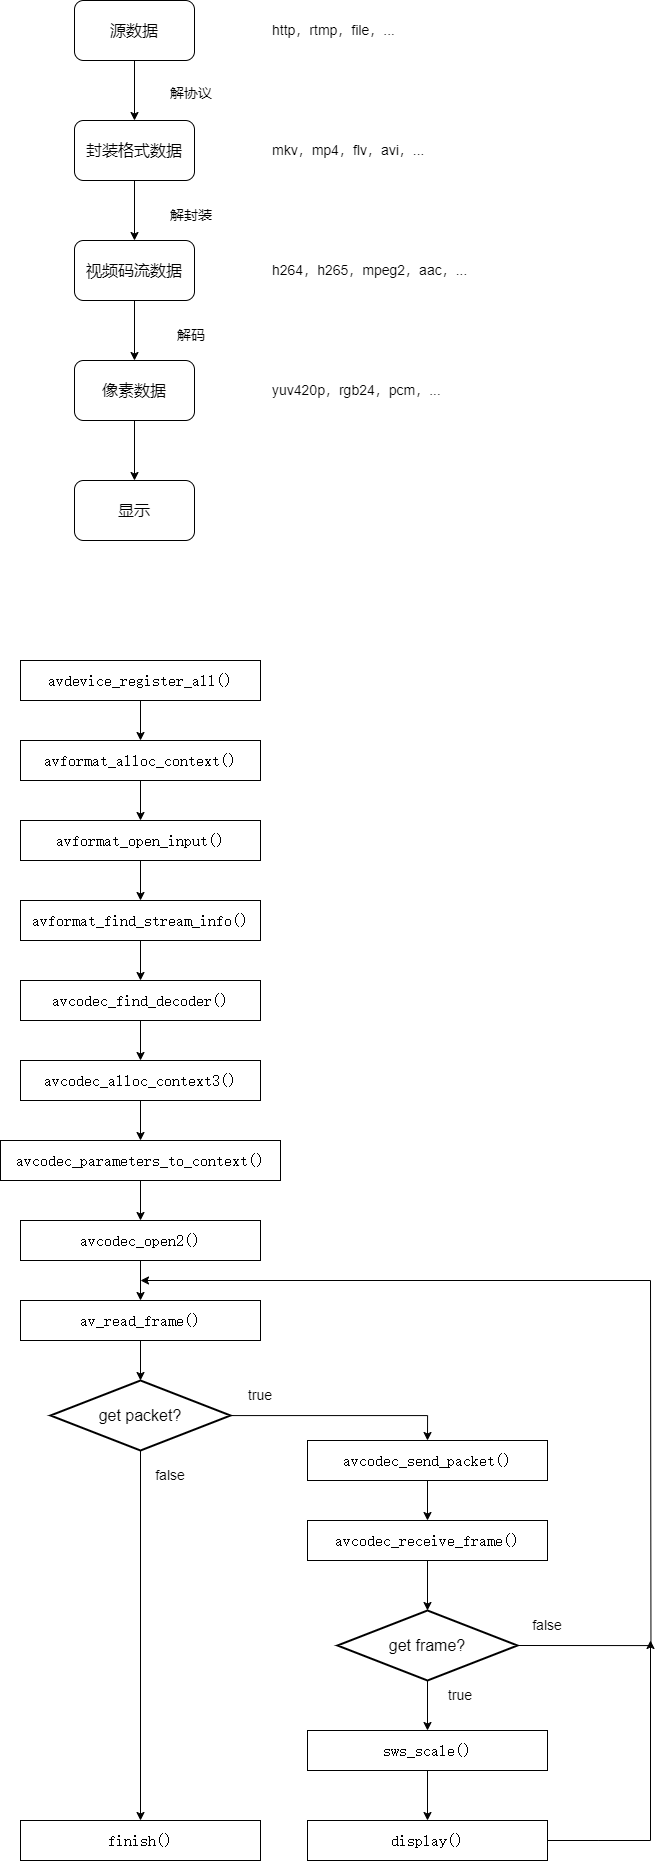

The diagram above was exported from draw.io. Its source (the exported page's mxGraphModel, read from the mxfile embedded in the PNG):
<mxGraphModel dx="2206" dy="1298" grid="1" gridSize="10" guides="1" tooltips="1" connect="1" arrows="1" fold="1" page="1" pageScale="1" pageWidth="827" pageHeight="1169" math="0" shadow="0">
  <root>
    <mxCell id="0" />
    <mxCell id="1" parent="0" />
    <mxCell id="1ztlhDR2t_jSF20KUTi1-7" style="edgeStyle=orthogonalEdgeStyle;rounded=0;orthogonalLoop=1;jettySize=auto;html=1;exitX=0.5;exitY=1;exitDx=0;exitDy=0;entryX=0.5;entryY=0;entryDx=0;entryDy=0;" edge="1" parent="1" source="1ztlhDR2t_jSF20KUTi1-1" target="1ztlhDR2t_jSF20KUTi1-3">
      <mxGeometry relative="1" as="geometry" />
    </mxCell>
    <mxCell id="1ztlhDR2t_jSF20KUTi1-1" value="源数据" style="rounded=1;whiteSpace=wrap;html=1;fontSize=16;" vertex="1" parent="1">
      <mxGeometry x="354" y="60" width="120" height="60" as="geometry" />
    </mxCell>
    <mxCell id="1ztlhDR2t_jSF20KUTi1-8" style="edgeStyle=orthogonalEdgeStyle;rounded=0;orthogonalLoop=1;jettySize=auto;html=1;exitX=0.5;exitY=1;exitDx=0;exitDy=0;entryX=0.5;entryY=0;entryDx=0;entryDy=0;" edge="1" parent="1" source="1ztlhDR2t_jSF20KUTi1-3" target="1ztlhDR2t_jSF20KUTi1-4">
      <mxGeometry relative="1" as="geometry" />
    </mxCell>
    <mxCell id="1ztlhDR2t_jSF20KUTi1-3" value="封装格式数据" style="rounded=1;whiteSpace=wrap;html=1;fontSize=16;" vertex="1" parent="1">
      <mxGeometry x="354" y="180" width="120" height="60" as="geometry" />
    </mxCell>
    <mxCell id="1ztlhDR2t_jSF20KUTi1-9" style="edgeStyle=orthogonalEdgeStyle;rounded=0;orthogonalLoop=1;jettySize=auto;html=1;exitX=0.5;exitY=1;exitDx=0;exitDy=0;entryX=0.5;entryY=0;entryDx=0;entryDy=0;" edge="1" parent="1" source="1ztlhDR2t_jSF20KUTi1-4" target="1ztlhDR2t_jSF20KUTi1-5">
      <mxGeometry relative="1" as="geometry" />
    </mxCell>
    <mxCell id="1ztlhDR2t_jSF20KUTi1-4" value="视频码流数据" style="rounded=1;whiteSpace=wrap;html=1;fontSize=16;" vertex="1" parent="1">
      <mxGeometry x="354" y="300" width="120" height="60" as="geometry" />
    </mxCell>
    <mxCell id="1ztlhDR2t_jSF20KUTi1-10" style="edgeStyle=orthogonalEdgeStyle;rounded=0;orthogonalLoop=1;jettySize=auto;html=1;exitX=0.5;exitY=1;exitDx=0;exitDy=0;entryX=0.5;entryY=0;entryDx=0;entryDy=0;" edge="1" parent="1" source="1ztlhDR2t_jSF20KUTi1-5" target="1ztlhDR2t_jSF20KUTi1-6">
      <mxGeometry relative="1" as="geometry" />
    </mxCell>
    <mxCell id="1ztlhDR2t_jSF20KUTi1-5" value="像素数据" style="rounded=1;whiteSpace=wrap;html=1;fontSize=16;" vertex="1" parent="1">
      <mxGeometry x="354" y="420" width="120" height="60" as="geometry" />
    </mxCell>
    <mxCell id="1ztlhDR2t_jSF20KUTi1-6" value="显示" style="rounded=1;whiteSpace=wrap;html=1;fontSize=16;" vertex="1" parent="1">
      <mxGeometry x="354" y="540" width="120" height="60" as="geometry" />
    </mxCell>
    <mxCell id="1ztlhDR2t_jSF20KUTi1-11" value="解协议" style="text;html=1;strokeColor=none;fillColor=none;align=center;verticalAlign=middle;whiteSpace=wrap;rounded=0;fontSize=14;" vertex="1" parent="1">
      <mxGeometry x="441" y="138" width="60" height="30" as="geometry" />
    </mxCell>
    <mxCell id="1ztlhDR2t_jSF20KUTi1-12" value="解封装" style="text;html=1;strokeColor=none;fillColor=none;align=center;verticalAlign=middle;whiteSpace=wrap;rounded=0;fontSize=14;" vertex="1" parent="1">
      <mxGeometry x="441" y="260" width="60" height="30" as="geometry" />
    </mxCell>
    <mxCell id="1ztlhDR2t_jSF20KUTi1-13" value="解码" style="text;html=1;strokeColor=none;fillColor=none;align=center;verticalAlign=middle;whiteSpace=wrap;rounded=0;fontSize=14;" vertex="1" parent="1">
      <mxGeometry x="441" y="380" width="60" height="30" as="geometry" />
    </mxCell>
    <mxCell id="1ztlhDR2t_jSF20KUTi1-14" value="http，rtmp，file，..." style="text;html=1;strokeColor=none;fillColor=none;align=left;verticalAlign=middle;whiteSpace=wrap;rounded=0;fontSize=14;" vertex="1" parent="1">
      <mxGeometry x="550" y="75" width="150" height="30" as="geometry" />
    </mxCell>
    <mxCell id="1ztlhDR2t_jSF20KUTi1-15" value="mkv，mp4，flv，avi，..." style="text;html=1;strokeColor=none;fillColor=none;align=left;verticalAlign=middle;whiteSpace=wrap;rounded=0;fontSize=14;" vertex="1" parent="1">
      <mxGeometry x="550" y="195" width="190" height="30" as="geometry" />
    </mxCell>
    <mxCell id="1ztlhDR2t_jSF20KUTi1-16" value="h264，h265，mpeg2，aac，..." style="text;html=1;strokeColor=none;fillColor=none;align=left;verticalAlign=middle;whiteSpace=wrap;rounded=0;fontSize=14;" vertex="1" parent="1">
      <mxGeometry x="550" y="315" width="220" height="30" as="geometry" />
    </mxCell>
    <mxCell id="1ztlhDR2t_jSF20KUTi1-17" value="yuv420p，rgb24，pcm，..." style="text;html=1;strokeColor=none;fillColor=none;align=left;verticalAlign=middle;whiteSpace=wrap;rounded=0;fontSize=14;" vertex="1" parent="1">
      <mxGeometry x="550" y="435" width="220" height="30" as="geometry" />
    </mxCell>
    <mxCell id="1ztlhDR2t_jSF20KUTi1-38" style="edgeStyle=orthogonalEdgeStyle;rounded=0;orthogonalLoop=1;jettySize=auto;html=1;exitX=0.5;exitY=1;exitDx=0;exitDy=0;entryX=0.5;entryY=0;entryDx=0;entryDy=0;" edge="1" parent="1" source="1ztlhDR2t_jSF20KUTi1-18" target="1ztlhDR2t_jSF20KUTi1-19">
      <mxGeometry relative="1" as="geometry" />
    </mxCell>
    <mxCell id="1ztlhDR2t_jSF20KUTi1-18" value="&lt;pre style=&quot;margin-top: 0px; margin-bottom: 0px; font-size: 16px;&quot;&gt;avdevice_register_all()&lt;/pre&gt;" style="rounded=0;whiteSpace=wrap;html=1;fontSize=16;" vertex="1" parent="1">
      <mxGeometry x="300" y="720" width="240" height="40" as="geometry" />
    </mxCell>
    <mxCell id="1ztlhDR2t_jSF20KUTi1-39" style="edgeStyle=orthogonalEdgeStyle;rounded=0;orthogonalLoop=1;jettySize=auto;html=1;entryX=0.5;entryY=0;entryDx=0;entryDy=0;" edge="1" parent="1" source="1ztlhDR2t_jSF20KUTi1-19" target="1ztlhDR2t_jSF20KUTi1-20">
      <mxGeometry relative="1" as="geometry" />
    </mxCell>
    <mxCell id="1ztlhDR2t_jSF20KUTi1-19" value="&lt;pre style=&quot;margin-top: 0px; margin-bottom: 0px; font-size: 16px;&quot;&gt;avformat_alloc_context()&lt;/pre&gt;" style="rounded=0;whiteSpace=wrap;html=1;fontSize=16;" vertex="1" parent="1">
      <mxGeometry x="300" y="800" width="240" height="40" as="geometry" />
    </mxCell>
    <mxCell id="1ztlhDR2t_jSF20KUTi1-40" style="edgeStyle=orthogonalEdgeStyle;rounded=0;orthogonalLoop=1;jettySize=auto;html=1;entryX=0.5;entryY=0;entryDx=0;entryDy=0;" edge="1" parent="1" source="1ztlhDR2t_jSF20KUTi1-20" target="1ztlhDR2t_jSF20KUTi1-21">
      <mxGeometry relative="1" as="geometry" />
    </mxCell>
    <mxCell id="1ztlhDR2t_jSF20KUTi1-20" value="&lt;pre style=&quot;margin-top: 0px; margin-bottom: 0px; font-size: 16px;&quot;&gt;avformat_open_input()&lt;/pre&gt;" style="rounded=0;whiteSpace=wrap;html=1;fontSize=16;" vertex="1" parent="1">
      <mxGeometry x="300" y="880" width="240" height="40" as="geometry" />
    </mxCell>
    <mxCell id="1ztlhDR2t_jSF20KUTi1-41" style="edgeStyle=orthogonalEdgeStyle;rounded=0;orthogonalLoop=1;jettySize=auto;html=1;entryX=0.5;entryY=0;entryDx=0;entryDy=0;" edge="1" parent="1" source="1ztlhDR2t_jSF20KUTi1-21" target="1ztlhDR2t_jSF20KUTi1-22">
      <mxGeometry relative="1" as="geometry" />
    </mxCell>
    <mxCell id="1ztlhDR2t_jSF20KUTi1-21" value="&lt;pre style=&quot;margin-top: 0px; margin-bottom: 0px; font-size: 16px;&quot;&gt;avformat_find_stream_info()&lt;/pre&gt;" style="rounded=0;whiteSpace=wrap;html=1;fontSize=16;" vertex="1" parent="1">
      <mxGeometry x="300" y="960" width="240" height="40" as="geometry" />
    </mxCell>
    <mxCell id="1ztlhDR2t_jSF20KUTi1-42" style="edgeStyle=orthogonalEdgeStyle;rounded=0;orthogonalLoop=1;jettySize=auto;html=1;entryX=0.5;entryY=0;entryDx=0;entryDy=0;" edge="1" parent="1" source="1ztlhDR2t_jSF20KUTi1-22" target="1ztlhDR2t_jSF20KUTi1-23">
      <mxGeometry relative="1" as="geometry" />
    </mxCell>
    <mxCell id="1ztlhDR2t_jSF20KUTi1-22" value="&lt;pre style=&quot;margin-top: 0px; margin-bottom: 0px; font-size: 16px;&quot;&gt;avcodec_find_decoder()&lt;/pre&gt;" style="rounded=0;whiteSpace=wrap;html=1;fontSize=16;" vertex="1" parent="1">
      <mxGeometry x="300" y="1040" width="240" height="40" as="geometry" />
    </mxCell>
    <mxCell id="1ztlhDR2t_jSF20KUTi1-43" style="edgeStyle=orthogonalEdgeStyle;rounded=0;orthogonalLoop=1;jettySize=auto;html=1;entryX=0.5;entryY=0;entryDx=0;entryDy=0;" edge="1" parent="1" source="1ztlhDR2t_jSF20KUTi1-23" target="1ztlhDR2t_jSF20KUTi1-24">
      <mxGeometry relative="1" as="geometry" />
    </mxCell>
    <mxCell id="1ztlhDR2t_jSF20KUTi1-23" value="&lt;pre style=&quot;margin-top: 0px; margin-bottom: 0px; font-size: 16px;&quot;&gt;avcodec_alloc_context3()&lt;/pre&gt;" style="rounded=0;whiteSpace=wrap;html=1;fontSize=16;" vertex="1" parent="1">
      <mxGeometry x="300" y="1120" width="240" height="40" as="geometry" />
    </mxCell>
    <mxCell id="1ztlhDR2t_jSF20KUTi1-44" style="edgeStyle=orthogonalEdgeStyle;rounded=0;orthogonalLoop=1;jettySize=auto;html=1;entryX=0.5;entryY=0;entryDx=0;entryDy=0;" edge="1" parent="1" source="1ztlhDR2t_jSF20KUTi1-24" target="1ztlhDR2t_jSF20KUTi1-25">
      <mxGeometry relative="1" as="geometry" />
    </mxCell>
    <mxCell id="1ztlhDR2t_jSF20KUTi1-24" value="&lt;pre style=&quot;margin-top: 0px; margin-bottom: 0px; font-size: 16px;&quot;&gt;avcodec_parameters_to_context()&lt;/pre&gt;" style="rounded=0;whiteSpace=wrap;html=1;fontSize=16;" vertex="1" parent="1">
      <mxGeometry x="280" y="1200" width="280" height="40" as="geometry" />
    </mxCell>
    <mxCell id="1ztlhDR2t_jSF20KUTi1-33" style="edgeStyle=orthogonalEdgeStyle;rounded=0;orthogonalLoop=1;jettySize=auto;html=1;entryX=0.5;entryY=0;entryDx=0;entryDy=0;" edge="1" parent="1" source="1ztlhDR2t_jSF20KUTi1-25" target="1ztlhDR2t_jSF20KUTi1-26">
      <mxGeometry relative="1" as="geometry" />
    </mxCell>
    <mxCell id="1ztlhDR2t_jSF20KUTi1-25" value="&lt;pre style=&quot;margin-top: 0px; margin-bottom: 0px; font-size: 16px;&quot;&gt;avcodec_open2()&lt;/pre&gt;" style="rounded=0;whiteSpace=wrap;html=1;fontSize=16;" vertex="1" parent="1">
      <mxGeometry x="300" y="1280" width="240" height="40" as="geometry" />
    </mxCell>
    <mxCell id="1ztlhDR2t_jSF20KUTi1-26" value="&lt;pre style=&quot;margin-top: 0px; margin-bottom: 0px; font-size: 16px;&quot;&gt;av_read_frame()&lt;/pre&gt;" style="rounded=0;whiteSpace=wrap;html=1;fontSize=16;" vertex="1" parent="1">
      <mxGeometry x="300" y="1360" width="240" height="40" as="geometry" />
    </mxCell>
    <mxCell id="1ztlhDR2t_jSF20KUTi1-49" style="edgeStyle=orthogonalEdgeStyle;rounded=0;orthogonalLoop=1;jettySize=auto;html=1;entryX=0.5;entryY=0;entryDx=0;entryDy=0;" edge="1" parent="1" source="1ztlhDR2t_jSF20KUTi1-27" target="1ztlhDR2t_jSF20KUTi1-31">
      <mxGeometry relative="1" as="geometry" />
    </mxCell>
    <mxCell id="1ztlhDR2t_jSF20KUTi1-27" value="&lt;pre style=&quot;margin-top: 0px; margin-bottom: 0px; font-size: 16px;&quot;&gt;avcodec_send_packet()&lt;/pre&gt;" style="rounded=0;whiteSpace=wrap;html=1;fontSize=16;" vertex="1" parent="1">
      <mxGeometry x="587" y="1500" width="240" height="40" as="geometry" />
    </mxCell>
    <mxCell id="1ztlhDR2t_jSF20KUTi1-30" style="edgeStyle=orthogonalEdgeStyle;rounded=0;orthogonalLoop=1;jettySize=auto;html=1;entryX=0.5;entryY=0;entryDx=0;entryDy=0;" edge="1" parent="1" source="1ztlhDR2t_jSF20KUTi1-29" target="1ztlhDR2t_jSF20KUTi1-27">
      <mxGeometry relative="1" as="geometry" />
    </mxCell>
    <mxCell id="1ztlhDR2t_jSF20KUTi1-47" style="edgeStyle=orthogonalEdgeStyle;rounded=0;orthogonalLoop=1;jettySize=auto;html=1;entryX=0.5;entryY=0;entryDx=0;entryDy=0;" edge="1" parent="1" source="1ztlhDR2t_jSF20KUTi1-29" target="1ztlhDR2t_jSF20KUTi1-46">
      <mxGeometry relative="1" as="geometry" />
    </mxCell>
    <mxCell id="1ztlhDR2t_jSF20KUTi1-29" value="get packet?" style="strokeWidth=2;html=1;shape=mxgraph.flowchart.decision;whiteSpace=wrap;fontSize=16;" vertex="1" parent="1">
      <mxGeometry x="330" y="1440" width="180" height="70" as="geometry" />
    </mxCell>
    <mxCell id="1ztlhDR2t_jSF20KUTi1-31" value="&lt;pre style=&quot;margin-top: 0px; margin-bottom: 0px; font-size: 16px;&quot;&gt;avcodec_receive_frame()&lt;/pre&gt;" style="rounded=0;whiteSpace=wrap;html=1;fontSize=16;" vertex="1" parent="1">
      <mxGeometry x="587" y="1580" width="240" height="40" as="geometry" />
    </mxCell>
    <mxCell id="1ztlhDR2t_jSF20KUTi1-51" style="edgeStyle=orthogonalEdgeStyle;rounded=0;orthogonalLoop=1;jettySize=auto;html=1;entryX=0.5;entryY=0;entryDx=0;entryDy=0;" edge="1" parent="1" source="1ztlhDR2t_jSF20KUTi1-32" target="1ztlhDR2t_jSF20KUTi1-36">
      <mxGeometry relative="1" as="geometry" />
    </mxCell>
    <mxCell id="1ztlhDR2t_jSF20KUTi1-53" style="edgeStyle=orthogonalEdgeStyle;rounded=0;orthogonalLoop=1;jettySize=auto;html=1;exitX=1;exitY=0.5;exitDx=0;exitDy=0;exitPerimeter=0;verticalAlign=middle;endArrow=none;endFill=0;" edge="1" parent="1" source="1ztlhDR2t_jSF20KUTi1-32">
      <mxGeometry relative="1" as="geometry">
        <mxPoint x="930" y="1340" as="targetPoint" />
      </mxGeometry>
    </mxCell>
    <mxCell id="1ztlhDR2t_jSF20KUTi1-32" value="get frame?" style="strokeWidth=2;html=1;shape=mxgraph.flowchart.decision;whiteSpace=wrap;fontSize=16;" vertex="1" parent="1">
      <mxGeometry x="617" y="1670" width="180" height="70" as="geometry" />
    </mxCell>
    <mxCell id="1ztlhDR2t_jSF20KUTi1-35" style="edgeStyle=orthogonalEdgeStyle;rounded=0;orthogonalLoop=1;jettySize=auto;html=1;entryX=0.5;entryY=0;entryDx=0;entryDy=0;entryPerimeter=0;" edge="1" parent="1" source="1ztlhDR2t_jSF20KUTi1-26" target="1ztlhDR2t_jSF20KUTi1-29">
      <mxGeometry relative="1" as="geometry" />
    </mxCell>
    <mxCell id="1ztlhDR2t_jSF20KUTi1-52" style="edgeStyle=orthogonalEdgeStyle;rounded=0;orthogonalLoop=1;jettySize=auto;html=1;entryX=0.5;entryY=0;entryDx=0;entryDy=0;" edge="1" parent="1" source="1ztlhDR2t_jSF20KUTi1-36" target="1ztlhDR2t_jSF20KUTi1-37">
      <mxGeometry relative="1" as="geometry" />
    </mxCell>
    <mxCell id="1ztlhDR2t_jSF20KUTi1-36" value="&lt;pre style=&quot;margin-top: 0px; margin-bottom: 0px; font-size: 16px;&quot;&gt;sws_scale()&lt;/pre&gt;" style="rounded=0;whiteSpace=wrap;html=1;fontSize=16;" vertex="1" parent="1">
      <mxGeometry x="587" y="1790" width="240" height="40" as="geometry" />
    </mxCell>
    <mxCell id="1ztlhDR2t_jSF20KUTi1-60" style="edgeStyle=orthogonalEdgeStyle;rounded=0;orthogonalLoop=1;jettySize=auto;html=1;endArrow=none;endFill=0;" edge="1" parent="1" source="1ztlhDR2t_jSF20KUTi1-37">
      <mxGeometry relative="1" as="geometry">
        <mxPoint x="930" y="1900" as="targetPoint" />
      </mxGeometry>
    </mxCell>
    <mxCell id="1ztlhDR2t_jSF20KUTi1-37" value="&lt;pre style=&quot;margin-top: 0px; margin-bottom: 0px; font-size: 16px;&quot;&gt;display()&lt;/pre&gt;" style="rounded=0;whiteSpace=wrap;html=1;fontSize=16;" vertex="1" parent="1">
      <mxGeometry x="587" y="1880" width="240" height="40" as="geometry" />
    </mxCell>
    <mxCell id="1ztlhDR2t_jSF20KUTi1-45" value="true" style="text;html=1;strokeColor=none;fillColor=none;align=center;verticalAlign=middle;whiteSpace=wrap;rounded=0;fontSize=14;" vertex="1" parent="1">
      <mxGeometry x="510" y="1440" width="60" height="30" as="geometry" />
    </mxCell>
    <mxCell id="1ztlhDR2t_jSF20KUTi1-46" value="&lt;pre style=&quot;margin-top: 0px; margin-bottom: 0px; font-size: 16px;&quot;&gt;finish()&lt;/pre&gt;" style="rounded=0;whiteSpace=wrap;html=1;fontSize=16;" vertex="1" parent="1">
      <mxGeometry x="300" y="1880" width="240" height="40" as="geometry" />
    </mxCell>
    <mxCell id="1ztlhDR2t_jSF20KUTi1-48" value="false" style="text;html=1;strokeColor=none;fillColor=none;align=center;verticalAlign=middle;whiteSpace=wrap;rounded=0;fontSize=14;" vertex="1" parent="1">
      <mxGeometry x="420" y="1520" width="60" height="30" as="geometry" />
    </mxCell>
    <mxCell id="1ztlhDR2t_jSF20KUTi1-50" style="edgeStyle=orthogonalEdgeStyle;rounded=0;orthogonalLoop=1;jettySize=auto;html=1;entryX=0.5;entryY=0;entryDx=0;entryDy=0;entryPerimeter=0;" edge="1" parent="1" source="1ztlhDR2t_jSF20KUTi1-31" target="1ztlhDR2t_jSF20KUTi1-32">
      <mxGeometry relative="1" as="geometry" />
    </mxCell>
    <mxCell id="1ztlhDR2t_jSF20KUTi1-54" value="" style="endArrow=classic;html=1;rounded=0;" edge="1" parent="1">
      <mxGeometry width="50" height="50" relative="1" as="geometry">
        <mxPoint x="930" y="1340" as="sourcePoint" />
        <mxPoint x="420" y="1340" as="targetPoint" />
      </mxGeometry>
    </mxCell>
    <mxCell id="1ztlhDR2t_jSF20KUTi1-58" value="true" style="text;html=1;strokeColor=none;fillColor=none;align=center;verticalAlign=middle;whiteSpace=wrap;rounded=0;fontSize=14;" vertex="1" parent="1">
      <mxGeometry x="710" y="1740" width="60" height="30" as="geometry" />
    </mxCell>
    <mxCell id="1ztlhDR2t_jSF20KUTi1-59" value="false" style="text;html=1;strokeColor=none;fillColor=none;align=center;verticalAlign=middle;whiteSpace=wrap;rounded=0;fontSize=14;" vertex="1" parent="1">
      <mxGeometry x="797" y="1670" width="60" height="30" as="geometry" />
    </mxCell>
    <mxCell id="1ztlhDR2t_jSF20KUTi1-61" value="" style="endArrow=classic;html=1;rounded=0;" edge="1" parent="1">
      <mxGeometry width="50" height="50" relative="1" as="geometry">
        <mxPoint x="930" y="1900" as="sourcePoint" />
        <mxPoint x="930" y="1700" as="targetPoint" />
      </mxGeometry>
    </mxCell>
  </root>
</mxGraphModel>